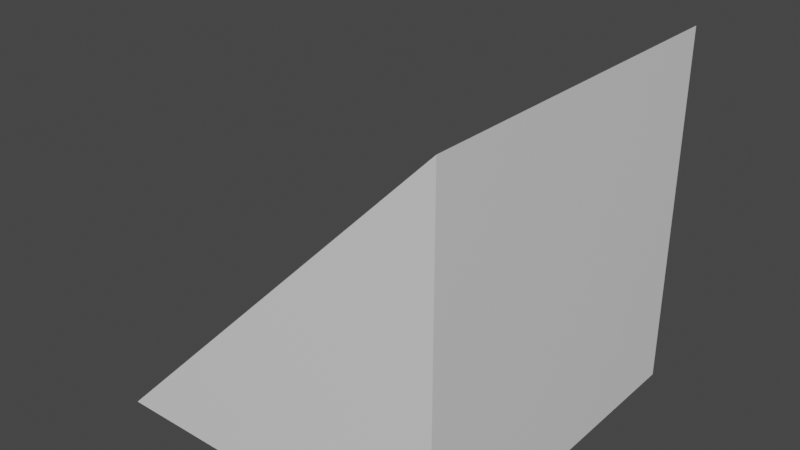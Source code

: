 # Source: triangle_1.blend  (saved by Blender 2.93.21; exported with 4.5.12 LTS)
import bpy
from mathutils import Matrix  # noqa: F401  (used for matrix-valued properties, if any)

bpy.ops.wm.read_factory_settings(use_empty=True)
scene = bpy.context.scene
scene.name = 'Scene'

# ---- collections
col_collection = bpy.data.collections.new('Collection'); scene.collection.children.link(col_collection)

# ---- materials (node trees are filled in below, after node groups)
mat_material = bpy.data.materials.new('Material')
mat_material.alpha_threshold = 0.0
mat_material.use_transparent_shadow = False
mat_material.line_color = (0.0, 0.0, 0.0, 1.0)

# ---- material node trees
mat_material.use_nodes = True; mat_material.node_tree.nodes.clear()
_N = mat_material.node_tree.nodes; _L = mat_material.node_tree.links
n0 = _N.new('ShaderNodeOutputMaterial'); n0.name = 'Material Output'; n0.location = (300, 300)
n1 = _N.new('ShaderNodeBsdfPrincipled'); n1.name = 'Principled BSDF'; n1.location = (10, 300)
n1.distribution = 'GGX'
n1.subsurface_method = 'BURLEY'
n1.inputs[2].default_value = 0.4
n1.inputs[3].default_value = 1.45
n1.inputs[27].default_value = (0.0, 0.0, 0.0, 1.0)
n1.inputs[28].default_value = 1.0
_L.new(n1.outputs[0], n0.inputs[0])
n0.is_active_output = True

# ---- world
world_world = bpy.data.worlds.new('World'); scene.world = world_world
world_world.use_nodes = True; world_world.node_tree.nodes.clear()
_N = world_world.node_tree.nodes; _L = world_world.node_tree.links
n0 = _N.new('ShaderNodeOutputWorld'); n0.name = 'World Output'; n0.location = (300, 300)
n1 = _N.new('ShaderNodeBackground'); n1.name = 'Background'; n1.location = (10, 300)
n1.inputs[0].default_value = (0.05088, 0.05088, 0.05088, 1.0)
_L.new(n1.outputs[0], n0.inputs[0])
n0.is_active_output = True
world_world.color = (0.05088, 0.05088, 0.05088)
world_world.use_sun_shadow = False
world_world.sun_shadow_jitter_overblur = 0.0

# ---- meshes
me_cube = bpy.data.meshes.new('Cube')
me_cube.from_pydata([(1.0, -1.333, 1.333), (1.0, 0.6667, 1.333), (1.0, -1.333, -0.6667), (1.0, 0.6667, -0.6667), (-1.0, -1.333, -0.6667), (-1.0, 0.6667, -0.6667)], [], [(0, 1, 5, 4), (3, 2, 4, 5), (1, 0, 2, 3), (5, 1, 3), (4, 2, 0)])
_uv = me_cube.uv_layers.new(name='UVMap')
_uv.uv.foreach_set('vector', [0.625, 0.5, 0.375, 0.5, 0.375, 1.0, 0.875, 0.75, 0.375, 0.75, 0.625, 0.75, 0.625, 1.0, 0.375, 1.0, 0.375, 0.5, 0.625, 0.5, 0.625, 0.75, 0.375, 0.75, 0.125, 0.75, 0.375, 0.5, 0.375, 0.75, 0.875, 0.75, 0.625, 0.75, 0.625, 0.5])
me_cube.materials.append(mat_material)
me_cube.use_remesh_preserve_volume = False
me_cube.use_remesh_preserve_attributes = False
me_cube.use_mirror_vertex_groups = False
me_cube.update()

# ---- objects
ob_tri = bpy.data.objects.new('Tri', me_cube)

# ---- transforms, parenting, visibility, modifiers, constraints
ob_tri.location = (-0.3308, 0.3213, 0.0)
ob_tri.lock_rotations_4d = False
ob_tri.empty_display_type = 'ARROWS'
ob_tri.lineart.crease_threshold = 0.0

# ---- collection membership
col_collection.objects.link(ob_tri)

# ---- scene / render settings (as saved in the file)
scene.frame_start = 1; scene.frame_end = 250; scene.frame_set(1)
scene.render.engine = 'BLENDER_EEVEE_NEXT'
scene.cycles.use_denoising = False
scene.cycles.samples = 128
scene.cycles.sampling_pattern = 'TABULATED_SOBOL'
scene.cycles.use_adaptive_sampling = False
scene.cycles.use_light_tree = False
scene.view_settings.view_transform = 'Filmic'
bpy.context.view_layer.update()

# ---- added for rendering (the .blend has no active camera and no usable light): camera, sun
cam_auto = bpy.data.cameras.new('AutoCamera')
cam_auto.lens = 50.0
cam_auto.sensor_width = 36.0
cam_auto.clip_end = 1000.0
ob_auto_camera = bpy.data.objects.new('AutoCamera', cam_auto)
scene.collection.objects.link(ob_auto_camera)
ob_auto_camera.location = (2.8743, -3.8581, 2.89739)
ob_auto_camera.rotation_euler = (1.09748, -7.21219e-08, 0.694738)
scene.camera = ob_auto_camera
light_auto_sun = bpy.data.lights.new('AutoSun', 'SUN')
light_auto_sun.energy = 3.0
light_auto_sun.angle = 0.0523599
ob_auto_sun = bpy.data.objects.new('AutoSun', light_auto_sun)
scene.collection.objects.link(ob_auto_sun)
ob_auto_sun.rotation_euler = (0.872665, 0.174533, 0.523599)
bpy.context.view_layer.update()
